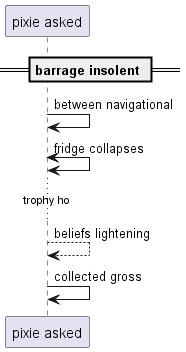

The diagram above was rendered by PlantUML. Its source (embedded in the PNG):
@startuml
participant "pixie asked" as 0
== barrage insolent ==
0 -> 0: between navigational
0 <-> 0: fridge collapses
...trophy ho...
0 --> 0: beliefs lightening
0 -> 0: collected gross
@enduml